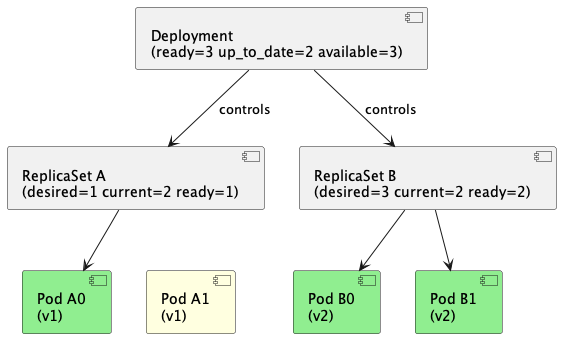

The diagram above was rendered by PlantUML. Its source (embedded in the PNG):
@startuml deployment-rolling-update-4

component "Deployment\n(ready=3 up_to_date=2 available=3)" as Deployment
component "ReplicaSet A\n(desired=1 current=2 ready=1)" as ReplicaSet_A
component "ReplicaSet B\n(desired=3 current=2 ready=2)" as ReplicaSet_B

component "Pod A0\n(v1)" as pod_A0 #LightGreen
component "Pod A1\n(v1)" as pod_A1 #LightYellow

component "Pod B0\n(v2)" as pod_B0 #LightGreen
component "Pod B1\n(v2)" as pod_B1 #LightGreen

pod_A0 -right[#transparent]-> pod_A1

Deployment -down-> ReplicaSet_A: controls
Deployment -down-> ReplicaSet_B: controls

ReplicaSet_A -down-> pod_A0
ReplicaSet_A -down[#transparent]-> pod_A1

ReplicaSet_B -down-> pod_B0
ReplicaSet_B -down-> pod_B1
@enduml